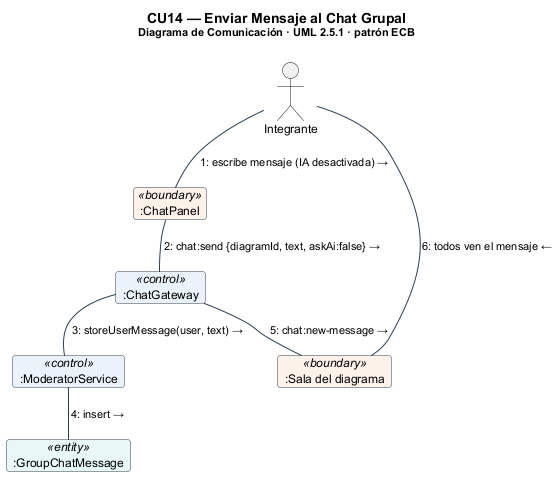

The diagram above was rendered by PlantUML. Its source (embedded in the PNG):
@startuml com_cu14
!include _com.iuml
title CU14 — Enviar Mensaje al Chat Grupal\n<size:11>Diagrama de Comunicación · UML 2.5.1 · patrón ECB</size>
object ":ChatPanel" as B <<boundary>>
object ":ChatGateway" as C1 <<control>>
object ":ModeratorService" as C2 <<control>>
object ":GroupChatMessage" as E <<entity>>
object ":Sala del diagrama" as R <<boundary>>
actor "Integrante" as A
A -down- B : "1: escribe mensaje (IA desactivada) →"
B -down- C1 : "2: chat:send {diagramId, text, askAi:false} →"
C1 -down- C2 : "3: storeUserMessage(user, text) →"
C2 -down- E : "4: insert →"
C1 -down- R : "5: chat:new-message →"
R -up- A : "6: todos ven el mensaje ←"
@enduml